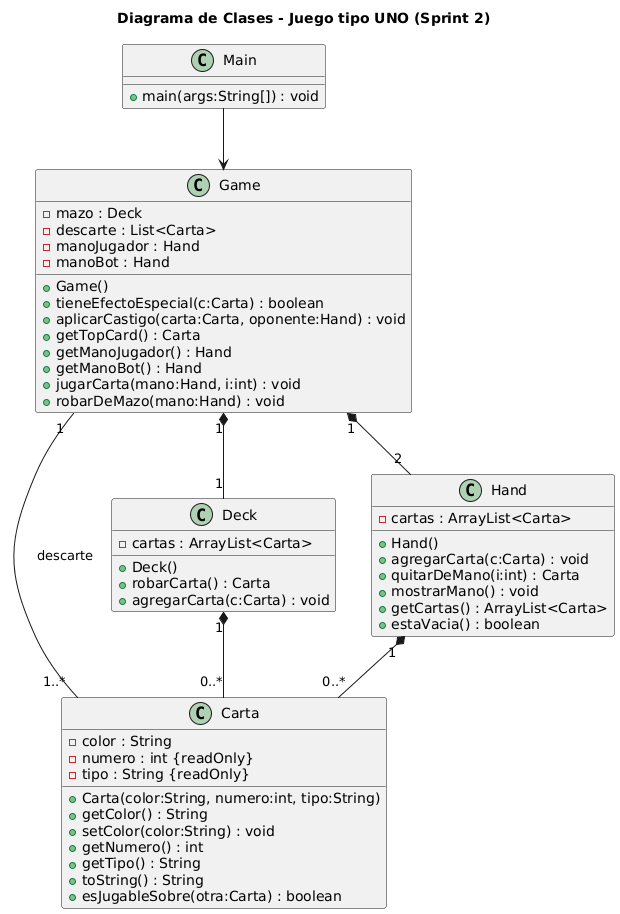

The diagram above was rendered by PlantUML. Its source (embedded in the PNG):
@startuml
title Diagrama de Clases - Juego tipo UNO (Sprint 2)

class Carta {
  - color : String
  - numero : int {readOnly}
  - tipo : String {readOnly}
  
  + Carta(color:String, numero:int, tipo:String)
  + getColor() : String
  + setColor(color:String) : void
  + getNumero() : int
  + getTipo() : String
  + toString() : String
  + esJugableSobre(otra:Carta) : boolean
}

class Deck {
  - cartas : ArrayList<Carta>
  
  + Deck()
  + robarCarta() : Carta
  + agregarCarta(c:Carta) : void
}

class Hand {
  - cartas : ArrayList<Carta>
  
  + Hand()
  + agregarCarta(c:Carta) : void
  + quitarDeMano(i:int) : Carta
  + mostrarMano() : void
  + getCartas() : ArrayList<Carta>
  + estaVacia() : boolean
}

class Game {
  - mazo : Deck
  - descarte : List<Carta>
  - manoJugador : Hand
  - manoBot : Hand
  
  + Game()
  + tieneEfectoEspecial(c:Carta) : boolean
  + aplicarCastigo(carta:Carta, oponente:Hand) : void
  + getTopCard() : Carta
  + getManoJugador() : Hand
  + getManoBot() : Hand
  + jugarCarta(mano:Hand, i:int) : void
  + robarDeMazo(mano:Hand) : void
}

class Main {
  + main(args:String[]) : void
}

' Relaciones
Game "1" *-- "1" Deck
Game "1" *-- "2" Hand
Game "1" -- "1..*" Carta : descarte

Deck "1" *-- "0..*" Carta
Hand "1" *-- "0..*" Carta

Main --> Game
@enduml